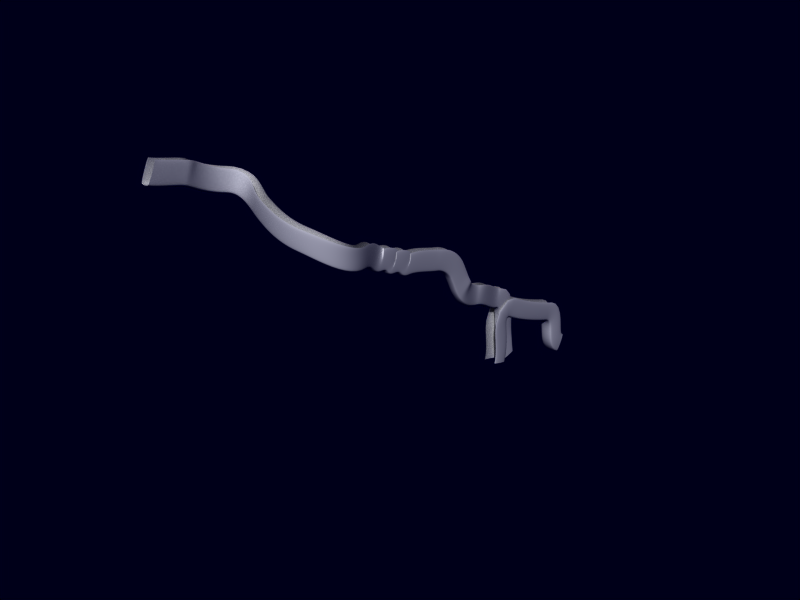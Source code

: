 # Source: caves_4.blend  (saved by Blender 2.79.6; exported with 4.5.12 LTS)
import bpy
from mathutils import Matrix  # noqa: F401  (used for matrix-valued properties, if any)

bpy.ops.wm.read_factory_settings(use_empty=True)
scene = bpy.context.scene
scene.name = 'caves_4'

# ---- collections
col_collection_1 = bpy.data.collections.new('Collection 1'); scene.collection.children.link(col_collection_1)

# ---- world
world_world = bpy.data.worlds.new('World'); scene.world = world_world
world_world.color = (0.0, 0.0, 0.1)
world_world.use_sun_shadow = False
world_world.sun_shadow_jitter_overblur = 0.0
world_world.cycles.sampling_method = 'MANUAL'
world_world.cycles.sample_map_resolution = 256

# ---- curves / text
cu_beziercurve_001 = bpy.data.curves.new('BezierCurve.001', 'CURVE')
cu_beziercurve_001.dimensions = '3D'
_sp = cu_beziercurve_001.splines.new('BEZIER'); _sp.bezier_points.add(3)
_sp.bezier_points.foreach_set('co', [-0.5475, 2.437, -2.566e-06, -0.5, -0.02769, 0.0, 0.5, -0.02769, 0.0, 0.4525, 2.437, -2.566e-06])
_sp.bezier_points.foreach_set('handle_left', [-0.3947, 2.738, -2.566e-06, -0.6, 0.2941, 0.0, 0.4258, -0.2664, 0.0, 0.5739, 2.199, -2.566e-06])
_sp.bezier_points.foreach_set('handle_right', [-0.669, 2.199, -2.566e-06, -0.4258, -0.2664, 0.0, 0.6, 0.2941, 0.0, 0.2996, 2.738, -2.566e-06])
for _p, _l, _r in zip(_sp.bezier_points, ['ALIGNED', 'ALIGNED', 'ALIGNED', 'ALIGNED'], ['ALIGNED', 'ALIGNED', 'ALIGNED', 'ALIGNED']): _p.handle_left_type = _l; _p.handle_right_type = _r
_sp.order_u = 0
_sp.order_v = 0
cu_beziercurve_001.use_path = True
cu_beziercurve_001.use_path_clamp = True
cu_beziercurve_001.bevel_resolution = 0
cu_beziercurve_001.fill_mode = 'HALF'
cu_beziercurve = bpy.data.curves.new('BezierCurve', 'CURVE')
cu_beziercurve.dimensions = '3D'
_sp = cu_beziercurve.splines.new('BEZIER'); _sp.bezier_points.add(1)
_sp.bezier_points.foreach_set('co', [-26.38, 1.0, -2.023e-06, 8.488, 1.0, 8.904e-07])
_sp.bezier_points.foreach_set('handle_left', [-27.59, 0.9898, -2.085e-06, 7.283, 0.9898, 8.279e-07])
_sp.bezier_points.foreach_set('handle_right', [-24.88, 1.013, -1.945e-06, 9.991, 1.013, 9.683e-07])
for _p, _l, _r in zip(_sp.bezier_points, ['ALIGNED', 'ALIGNED'], ['ALIGNED', 'ALIGNED']): _p.handle_left_type = _l; _p.handle_right_type = _r
_sp.order_u = 0
_sp.order_v = 0
cu_beziercurve.use_path = True
cu_beziercurve.use_path_clamp = True
cu_beziercurve.bevel_resolution = 0
cu_beziercurve.fill_mode = 'HALF'
cu_caves_4_001 = bpy.data.curves.new('caves_4.001', 'CURVE')
cu_caves_4_001.dimensions = '3D'
_sp = cu_caves_4_001.splines.new('BEZIER'); _sp.bezier_points.add(3)
_sp.bezier_points.foreach_set('co', [-0.5089, 250.3, -101.0, -2.619, 88.89, 12.19, -6.445e-06, -192.1, -0.7637, 0.01483, -146.4, -170.9])
_sp.bezier_points.foreach_set('handle_left', [-1.189, 313.7, -100.1, -2.63, 156.0, 21.06, -0.02098, -84.35, -7.843, -0.006014, -165.0, -65.56])
_sp.bezier_points.foreach_set('handle_right', [0.5704, 149.6, -102.4, -2.616, 69.94, 9.679, 0.01805, -284.9, 5.33, 0.03306, -130.1, -263.1])
for _p, _l, _r in zip(_sp.bezier_points, ['ALIGNED', 'ALIGNED', 'ALIGNED', 'ALIGNED'], ['ALIGNED', 'ALIGNED', 'ALIGNED', 'ALIGNED']): _p.handle_left_type = _l; _p.handle_right_type = _r
_sp.bezier_points.foreach_set('tilt', [0.0008727, 0.0, 0.01292, 0.01292])
_sp.order_u = 0
_sp.order_v = 0
cu_caves_4_001.use_path = True
cu_caves_4_001.use_path_clamp = True
cu_caves_4_001.bevel_mode = 'OBJECT'
cu_caves_4_001.bevel_resolution = 0
cu_caves_4_001.fill_mode = 'HALF'
cu_caves_4 = bpy.data.curves.new('caves_4', 'CURVE')
cu_caves_4.dimensions = '3D'
_sp = cu_caves_4.splines.new('BEZIER'); _sp.bezier_points.add(14)
_sp.bezier_points.foreach_set('co', [269.1, 1269.0, -1008.0, 269.8, 1221.0, -765.5, 289.5, 1074.0, -689.9, 307.1, 952.0, -615.5, 306.6, 901.2, -522.0, 306.0, 823.4, -464.6, 306.0, 683.3, -425.8, 306.0, 615.8, -395.3, 306.0, 555.9, -366.4, 332.3, 448.5, -313.5, 248.8, 289.3, -224.3, 109.3, 282.2, -163.3, -0.5089, 250.3, -101.0, -2.619, 103.6, -37.67, 0.0, -21.0, -0.01978])
_sp.bezier_points.foreach_set('handle_left', [269.4, 1302.0, -1181.0, 270.6, 1265.0, -773.6, 292.0, 1117.0, -699.4, 307.9, 980.6, -655.6, 306.8, 928.2, -571.6, 306.4, 859.6, -473.6, 306.7, 720.0, -427.2, 306.7, 652.4, -396.7, 306.7, 592.5, -367.8, 313.1, 508.3, -323.5, 299.9, 304.5, -238.7, 152.5, 274.4, -184.5, 22.53, 308.3, -112.3, -2.63, 121.8, -45.96, -0.0606, 5.94, -12.43])
_sp.bezier_points.foreach_set('handle_right', [268.9, 1249.0, -902.0, 269.2, 1183.0, -758.6, 287.2, 1036.0, -681.2, 306.5, 928.0, -581.8, 306.6, 888.2, -498.1, 305.6, 789.9, -456.3, 305.2, 645.4, -424.4, 305.2, 577.9, -393.9, 305.2, 518.0, -365.0, 361.5, 357.7, -298.4, 193.1, 272.8, -208.5, 76.83, 288.1, -147.3, -26.21, 185.5, -88.4, -2.61, 86.15, -29.76, 0.06576, -50.24, 13.45])
for _p, _l, _r in zip(_sp.bezier_points, ['ALIGNED', 'ALIGNED', 'ALIGNED', 'ALIGNED', 'ALIGNED', 'ALIGNED', 'ALIGNED', 'ALIGNED', 'ALIGNED', 'ALIGNED', 'ALIGNED', 'ALIGNED', 'ALIGNED', 'ALIGNED', 'ALIGNED'], ['ALIGNED', 'ALIGNED', 'ALIGNED', 'ALIGNED', 'ALIGNED', 'ALIGNED', 'ALIGNED', 'ALIGNED', 'ALIGNED', 'ALIGNED', 'ALIGNED', 'ALIGNED', 'ALIGNED', 'ALIGNED', 'ALIGNED']): _p.handle_left_type = _l; _p.handle_right_type = _r
_sp.bezier_points.foreach_set('tilt', [0.0, 0.0, 0.0, 0.0, 0.0, 0.0, 0.0, 0.0, 0.0, 0.0, 0.0, 0.0, 0.0008727, 0.0, 0.01292])
_sp.order_u = 0
_sp.order_v = 0
cu_caves_4.use_path = True
cu_caves_4.use_path_clamp = True
cu_caves_4.bevel_mode = 'OBJECT'
cu_caves_4.bevel_resolution = 0
cu_caves_4.fill_mode = 'HALF'
cu_caves_4.twist_mode = 'Z_UP'

# ---- objects
ob_shape = bpy.data.objects.new('shape', cu_beziercurve_001)
ob_taper = bpy.data.objects.new('taper', cu_beziercurve)
ob_path1 = bpy.data.objects.new('path1', cu_caves_4_001)
ob_path0 = bpy.data.objects.new('path0', cu_caves_4)

# ---- transforms, parenting, visibility, modifiers, constraints
ob_shape.location = (-39.0, -12.92, -0.2652)
ob_shape.scale = (27.97, 27.97, 27.97)
ob_shape.lineart.crease_threshold = 0.0
ob_taper.location = (5.0, 8.0, 24.27)
ob_taper.rotation_euler = (1.571, 5.96e-08, -1.571)
ob_taper.lineart.crease_threshold = 0.0
ob_path1.location = (271.0, 1493.0, -919.4)
ob_path1.rotation_euler = (-0.4836, -1.033e-16, 0.01668)
ob_path1.scale = (1.543, 1.0, 1.0)
ob_path1.lineart.crease_threshold = 0.0
ob_path0.location = (4.5, 11.02, 9.04)
ob_path0.lineart.crease_threshold = 0.0
cu_caves_4_001.bevel_object = ob_shape
cu_caves_4_001.taper_object = ob_taper
cu_caves_4.bevel_object = ob_shape
cu_caves_4.taper_object = ob_taper

# ---- collection membership
col_collection_1.objects.link(ob_shape)
col_collection_1.objects.link(ob_taper)
col_collection_1.objects.link(ob_path1)
col_collection_1.objects.link(ob_path0)

# ---- scene / render settings (as saved in the file)
scene.frame_start = 1; scene.frame_end = 250; scene.frame_set(11)
scene.render.engine = 'BLENDER_EEVEE_NEXT'
scene.render.image_settings.file_format = 'JPEG'
scene.render.image_settings.color_mode = 'RGB'
scene.render.image_settings.compression = 90
scene.render.resolution_x = 800
scene.render.resolution_y = 600
scene.render.pixel_aspect_x = 100.0
scene.render.pixel_aspect_y = 100.0
scene.render.fps = 25
scene.render.dither_intensity = 0.0
scene.render.use_compositing = False
scene.render.use_sequencer = False
scene.render.bake_margin = 2
scene.render.bake_bias = 0.0
scene.render.use_stamp_time = False
scene.render.use_stamp_date = False
scene.render.use_stamp_frame = False
scene.render.use_stamp_camera = False
scene.render.use_stamp_scene = False
scene.render.use_stamp_filename = False
scene.render.use_stamp_render_time = False
scene.render.stamp_font_size = 0
scene.cycles.use_denoising = False
scene.cycles.samples = 10
scene.cycles.sampling_pattern = 'TABULATED_SOBOL'
scene.cycles.light_sampling_threshold = 0.0
scene.cycles.use_adaptive_sampling = False
scene.cycles.use_light_tree = False
scene.cycles.blur_glossy = 0.0
scene.cycles.volume_bounces = 1
scene.cycles.pixel_filter_type = 'GAUSSIAN'
scene.cycles.sample_clamp_indirect = 0.0
scene.view_settings.view_transform = 'Raw'
bpy.context.view_layer.update()

# ---- added for rendering (the .blend has no active camera and no usable light): camera, sun
cam_auto = bpy.data.cameras.new('AutoCamera')
cam_auto.lens = 50.0
cam_auto.sensor_width = 36.0
cam_auto.clip_end = 37305.7
ob_auto_camera = bpy.data.objects.new('AutoCamera', cam_auto)
scene.collection.objects.link(ob_auto_camera)
ob_auto_camera.location = (2267.55, -1681.52, 1065.31)
ob_auto_camera.rotation_euler = (1.09748, -7.21219e-08, 0.694738)
scene.camera = ob_auto_camera
light_auto_sun = bpy.data.lights.new('AutoSun', 'SUN')
light_auto_sun.energy = 3.0
light_auto_sun.angle = 0.0523599
ob_auto_sun = bpy.data.objects.new('AutoSun', light_auto_sun)
scene.collection.objects.link(ob_auto_sun)
ob_auto_sun.rotation_euler = (0.872665, 0.174533, 0.523599)
bpy.context.view_layer.update()
